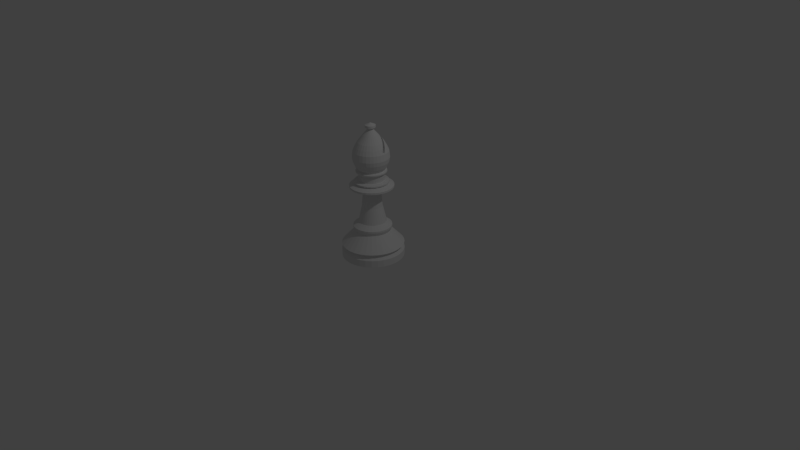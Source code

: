 # Source: Bishop.blend  (saved by Blender 2.69.0; exported with 4.5.12 LTS)
import bpy
from mathutils import Matrix  # noqa: F401  (used for matrix-valued properties, if any)

bpy.ops.wm.read_factory_settings(use_empty=True)
scene = bpy.context.scene
scene.name = 'Scene'

# ---- collections
col_collection_1 = bpy.data.collections.new('Collection 1'); scene.collection.children.link(col_collection_1)

# ---- materials (node trees are filled in below, after node groups)
mat_material = bpy.data.materials.new('Material')
mat_material.alpha_threshold = 0.0
mat_material.diffuse_color = (0.9, 0.9, 0.9, 1.0)
mat_material.roughness = 0.5
mat_material.line_color = (0.0, 0.0, 0.0, 1.0)

# ---- material node trees
mat_material.use_nodes = True; mat_material.node_tree.nodes.clear()
_N = mat_material.node_tree.nodes; _L = mat_material.node_tree.links
n0 = _N.new('ShaderNodeOutputMaterial'); n0.name = 'Material Output'; n0.location = (300, 300)
n1 = _N.new('ShaderNodeBsdfDiffuse'); n1.name = 'Diffuse BSDF'; n1.location = (10, 300)
_L.new(n1.outputs[0], n0.inputs[0])
n0.is_active_output = True

# ---- world
world_world = bpy.data.worlds.new('World'); scene.world = world_world
world_world.color = (0.05088, 0.05088, 0.05088)
world_world.use_sun_shadow = False
world_world.sun_shadow_jitter_overblur = 0.0
world_world.cycles.sampling_method = 'MANUAL'
world_world.cycles.sample_map_resolution = 256

# ---- cameras
cam_camera = bpy.data.cameras.new('Camera')
cam_camera.clip_end = 100.0
cam_camera.lens = 35.0
cam_camera.sensor_width = 32.0
cam_camera.sensor_height = 18.0
cam_camera.ortho_scale = 7.314
cam_camera.dof.focus_distance = 0.0

# ---- lights
light_lamp = bpy.data.lights.new('Lamp', 'POINT')
light_lamp.transmission_factor = 0.0
light_lamp.cutoff_distance = 30.0
light_lamp.energy = 100.0
light_lamp.shadow_buffer_clip_start = 1.001
light_lamp.shadow_soft_size = 0.1
light_lamp.shadow_maximum_resolution = 0.006
light_lamp.use_absolute_resolution = True
light_lamp.cycles.use_multiple_importance_sampling = False

# ---- meshes
me_cylinder = bpy.data.meshes.new('Cylinder')
me_cylinder.from_pydata([(0.1951, 0.9808, -0.7728), (1.421e-14, 1.0, -0.7728), (1.421e-14, 1.0, -0.5493), (0.1951, 0.9808, -0.5493), (-0.1951, 0.9808, -0.7728), (-0.1951, 0.9808, -0.5493), (0.1781, 0.8952, -0.4371), (1.354e-08, 0.9128, -0.4371), (0.3827, 0.9239, -0.7728), (0.3827, 0.9239, -0.5493), (-0.3827, 0.9239, -0.7728), (-0.1781, 0.8952, -0.4371), (-0.3827, 0.9239, -0.5493), (0.3493, 0.8433, -0.4371), (3.203e-09, 0.997, -0.3504), (0.1945, 0.9778, -0.3504), (0.5556, 0.8315, -0.7728), (0.5556, 0.8315, -0.5493), (-0.3493, 0.8433, -0.4371), (-0.1945, 0.9778, -0.3504), (-0.5556, 0.8315, -0.7728), (-0.5556, 0.8315, -0.5493), (0.5071, 0.7589, -0.4371), (0.3815, 0.9211, -0.3504), (0.1124, 0.5651, 0.1036), (2.877e-08, 0.5761, 0.1036), (0.7071, 0.7071, -0.7728), (0.7071, 0.7071, -0.5493), (-0.5071, 0.7589, -0.4371), (-0.3815, 0.9211, -0.3504), (-0.1124, 0.5651, 0.1036), (-0.7071, 0.7071, -0.7728), (-0.7071, 0.7071, -0.5493), (0.6454, 0.6454, -0.4371), (0.5539, 0.829, -0.3504), (0.2205, 0.5323, 0.1036), (2.39e-08, 0.6173, 0.2107), (0.1204, 0.6054, 0.2107), (0.8315, 0.5556, -0.7728), (0.8315, 0.5556, -0.5493), (-0.6454, 0.6454, -0.4371), (-0.5539, 0.829, -0.3504), (-0.2205, 0.5323, 0.1036), (-0.1204, 0.6054, 0.2107), (-0.8315, 0.5556, -0.7728), (-0.8315, 0.5556, -0.5493), (0.7589, 0.5071, -0.4371), (0.705, 0.705, -0.3504), (0.3201, 0.479, 0.1036), (0.2362, 0.5703, 0.2107), (2.407e-08, 0.6173, 0.2668), (0.1204, 0.6054, 0.2668), (0.9239, 0.3827, -0.7728), (0.9239, 0.3827, -0.5493), (-0.7589, 0.5071, -0.4371), (-0.705, 0.705, -0.3504), (-0.3201, 0.479, 0.1036), (-0.2362, 0.5703, 0.2107), (-0.1204, 0.6054, 0.2668), (-0.9239, 0.3827, -0.7728), (-0.9239, 0.3827, -0.5493), (0.8433, 0.3493, -0.4371), (0.829, 0.5539, -0.3504), (0.4074, 0.4074, 0.1036), (0.343, 0.5133, 0.2107), (0.2362, 0.5703, 0.2668), (3.693e-08, 0.4439, 0.3985), (0.08659, 0.4353, 0.3985), (0.9808, 0.1951, -0.7728), (0.9808, 0.1951, -0.5493), (-0.8433, 0.3493, -0.4371), (-0.829, 0.5539, -0.3504), (-0.4074, 0.4074, 0.1036), (-0.343, 0.5133, 0.2107), (-0.2362, 0.5703, 0.2668), (-0.08659, 0.4353, 0.3985), (-0.9808, 0.1951, -0.7728), (-0.9808, 0.1951, -0.5493), (0.8952, 0.1781, -0.4371), (0.9211, 0.3815, -0.3504), (0.479, 0.3201, 0.1036), (0.4365, 0.4365, 0.2107), (0.343, 0.5133, 0.2668), (0.1699, 0.4101, 0.3985), (0.06366, 0.3201, 0.9128), (6.723e-08, 0.3263, 0.9128), (1.0, 7.55e-08, -0.7728), (1.0, 7.55e-08, -0.5493), (-0.8952, 0.1781, -0.4371), (-0.9211, 0.3815, -0.3504), (-0.479, 0.3201, 0.1036), (-0.4365, 0.4365, 0.2107), (-0.343, 0.5133, 0.2668), (-0.1699, 0.4101, 0.3985), (-0.06366, 0.3201, 0.9128), (-1.0, 9.656e-07, -0.7728), (-1.0, 9.656e-07, -0.5493), (0.9128, 9.572e-08, -0.4371), (0.9778, 0.1945, -0.3504), (0.5323, 0.2205, 0.1036), (0.5133, 0.343, 0.2107), (0.4365, 0.4365, 0.2668), (0.2466, 0.3691, 0.3985), (0.1249, 0.3015, 0.9128), (0.05497, 0.2763, 1.44), (1.497e-07, 0.2817, 1.44), (0.9808, -0.1951, -0.7728), (0.9808, -0.1951, -0.5493), (-0.9128, 9.082e-07, -0.4371), (-0.9778, 0.1945, -0.3504), (-0.5323, 0.2205, 0.1036), (-0.5133, 0.343, 0.2107), (-0.4365, 0.4365, 0.2668), (-0.2466, 0.3691, 0.3985), (-0.1249, 0.3015, 0.9128), (-0.05497, 0.2763, 1.44), (-0.9808, -0.1951, -0.7728), (-0.9808, -0.1951, -0.5493), (0.8952, -0.1781, -0.4371), (0.997, 7.585e-08, -0.3504), (0.5651, 0.1124, 0.1036), (0.5703, 0.2362, 0.2107), (0.5133, 0.343, 0.2668), (0.3139, 0.3139, 0.3985), (0.1813, 0.2713, 0.9128), (0.1078, 0.2603, 1.44), (1.413e-07, 0.607, 1.529), (0.1184, 0.5953, 1.529), (0.9239, -0.3827, -0.7728), (0.9239, -0.3827, -0.5493), (-0.8952, -0.1781, -0.4371), (-0.997, 9.633e-07, -0.3504), (-0.5651, 0.1124, 0.1036), (-0.5703, 0.2362, 0.2107), (-0.5133, 0.343, 0.2668), (-0.3139, 0.3139, 0.3985), (-0.1813, 0.2713, 0.9128), (-0.1078, 0.2603, 1.44), (-0.1184, 0.5953, 1.529), (-0.9239, -0.3827, -0.7728), (-0.9239, -0.3827, -0.5493), (0.8433, -0.3493, -0.4371), (0.9778, -0.1945, -0.3504), (0.5761, 1.799e-07, 0.1036), (0.6054, 0.1204, 0.2107), (0.5703, 0.2362, 0.2668), (0.3691, 0.2466, 0.3985), (0.2308, 0.2308, 0.9128), (0.1565, 0.2343, 1.44), (0.2323, 0.5608, 1.529), (1.3e-07, 0.7019, 1.563), (0.1369, 0.6885, 1.563), (0.8315, -0.5556, -0.7728), (0.8315, -0.5556, -0.5493), (-0.8433, -0.3493, -0.4371), (-0.9778, -0.1945, -0.3504), (-0.5761, 6.927e-07, 0.1036), (-0.6054, 0.1204, 0.2107), (-0.5703, 0.2362, 0.2668), (-0.3691, 0.2466, 0.3985), (-0.2307, 0.2308, 0.9128), (-0.1565, 0.2343, 1.44), (-0.2323, 0.5608, 1.529), (-0.1369, 0.6885, 1.563), (-0.8315, -0.5556, -0.7728), (-0.8315, -0.5556, -0.5493), (0.7589, -0.5071, -0.4371), (0.9211, -0.3815, -0.3504), (0.5651, -0.1124, 0.1036), (0.6173, 1.69e-07, 0.2107), (0.6054, 0.1204, 0.2668), (0.4101, 0.1699, 0.3985), (0.2713, 0.1813, 0.9128), (0.1992, 0.1992, 1.44), (0.3372, 0.5047, 1.529), (0.2686, 0.6485, 1.563), (1.392e-07, 0.7019, 1.623), (0.1369, 0.6885, 1.623), (0.7071, -0.7071, -0.7728), (0.7071, -0.7071, -0.5493), (-0.7589, -0.5071, -0.4371), (-0.9211, -0.3815, -0.3504), (-0.5651, -0.1124, 0.1036), (-0.6173, 7.185e-07, 0.2107), (-0.6054, 0.1204, 0.2668), (-0.4101, 0.1699, 0.3985), (-0.2713, 0.1813, 0.9128), (-0.1992, 0.1992, 1.44), (-0.3372, 0.5047, 1.529), (-0.2686, 0.6485, 1.563), (-0.1369, 0.6885, 1.623), (-0.7071, -0.7071, -0.7728), (-0.7071, -0.7071, -0.5493), (0.6454, -0.6454, -0.4371), (0.829, -0.5539, -0.3504), (0.5323, -0.2205, 0.1036), (0.6054, -0.1204, 0.2107), (0.6173, 1.69e-07, 0.2668), (0.4353, 0.08659, 0.3985), (0.3015, 0.1249, 0.9128), (0.2343, 0.1565, 1.44), (0.4292, 0.4292, 1.529), (0.39, 0.5836, 1.563), (0.2686, 0.6485, 1.623), (1.673e-07, 0.5161, 1.703), (0.1007, 0.5062, 1.703), (0.5556, -0.8315, -0.7728), (0.5556, -0.8315, -0.5493), (-0.6454, -0.6454, -0.4371), (-0.829, -0.5539, -0.3504), (-0.5323, -0.2205, 0.1036), (-0.6054, -0.1204, 0.2107), (-0.6173, 7.185e-07, 0.2668), (-0.4353, 0.08659, 0.3985), (-0.3015, 0.1249, 0.9128), (-0.2343, 0.1565, 1.44), (-0.4292, 0.4292, 1.529), (-0.39, 0.5836, 1.563), (-0.2686, 0.6485, 1.623), (-0.1007, 0.5062, 1.703), (-0.5556, -0.8315, -0.7728), (-0.5556, -0.8315, -0.5493), (0.5071, -0.7589, -0.4371), (0.705, -0.705, -0.3504), (0.479, -0.3201, 0.1036), (0.5703, -0.2362, 0.2107), (0.6054, -0.1204, 0.2668), (0.4439, 2.126e-07, 0.3985), (0.3201, 0.06366, 0.9128), (0.2603, 0.1078, 1.44), (0.5047, 0.3372, 1.529), (0.4963, 0.4963, 1.563), (0.39, 0.5836, 1.623), (0.1975, 0.4769, 1.703), (1.589e-07, 0.5518, 1.729), (0.1076, 0.5412, 1.729), (0.3827, -0.9239, -0.7728), (0.3827, -0.9239, -0.5493), (-0.5071, -0.7589, -0.4371), (-0.705, -0.705, -0.3504), (-0.479, -0.3201, 0.1036), (-0.5703, -0.2362, 0.2107), (-0.6054, -0.1204, 0.2668), (-0.4439, 6.077e-07, 0.3985), (-0.3201, 0.06366, 0.9128), (-0.2603, 0.1078, 1.44), (-0.5047, 0.3372, 1.529), (-0.4963, 0.4963, 1.563), (-0.39, 0.5836, 1.623), (-0.1975, 0.4769, 1.703), (-0.1076, 0.5412, 1.729), (-0.3827, -0.9239, -0.7728), (-0.3827, -0.9239, -0.5493), (0.3493, -0.8433, -0.4371), (0.5539, -0.829, -0.3504), (0.4074, -0.4074, 0.1036), (0.5133, -0.343, 0.2107), (0.5703, -0.2362, 0.2668), (0.4353, -0.08659, 0.3985), (0.3263, 2.416e-07, 0.9128), (0.2763, 0.05497, 1.44), (0.5608, 0.2323, 1.529), (0.5836, 0.39, 1.563), (0.4963, 0.4963, 1.623), (0.2868, 0.4292, 1.703), (0.2112, 0.5098, 1.729), (1.565e-07, 0.5518, 1.767), (0.1076, 0.5412, 1.767), (0.1951, -0.9808, -0.7728), (0.1951, -0.9808, -0.5493), (-0.3493, -0.8433, -0.4371), (-0.5539, -0.829, -0.3504), (-0.4074, -0.4074, 0.1036), (-0.5133, -0.343, 0.2107), (-0.5703, -0.2362, 0.2668), (-0.4353, -0.08659, 0.3985), (-0.3263, 5.321e-07, 0.9128), (-0.2763, 0.05497, 1.44), (-0.5608, 0.2323, 1.529), (-0.5836, 0.39, 1.563), (-0.4963, 0.4963, 1.623), (-0.2868, 0.4292, 1.703), (-0.2112, 0.5098, 1.729), (-0.1076, 0.5412, 1.767), (-0.1951, -0.9808, -0.7728), (-0.1951, -0.9808, -0.5493), (0.1781, -0.8952, -0.4371), (0.3815, -0.9211, -0.3504), (0.3201, -0.479, 0.1036), (0.4365, -0.4365, 0.2107), (0.5133, -0.343, 0.2668), (0.4101, -0.1699, 0.3985), (0.3201, -0.06366, 0.9128), (0.2817, 2.535e-07, 1.44), (0.5953, 0.1184, 1.529), (0.6485, 0.2686, 1.563), (0.5836, 0.39, 1.623), (0.365, 0.365, 1.703), (0.3065, 0.4588, 1.729), (0.2112, 0.5098, 1.767), (1.724e-07, 0.4071, 1.805), (0.07942, 0.3993, 1.805), (-3.258e-07, -1.0, -0.7728), (-3.258e-07, -1.0, -0.5493), (-0.1781, -0.8952, -0.4371), (-0.3815, -0.9211, -0.3504), (-0.3201, -0.479, 0.1036), (-0.4365, -0.4365, 0.2107), (-0.5133, -0.343, 0.2668), (-0.4101, -0.1699, 0.3985), (-0.3201, -0.06366, 0.9128), (-0.2817, 5.043e-07, 1.44), (-0.5953, 0.1184, 1.529), (-0.6485, 0.2686, 1.563), (-0.5836, 0.39, 1.623), (-0.365, 0.365, 1.703), (-0.3065, 0.4588, 1.729), (-0.2112, 0.5098, 1.767), (-0.07942, 0.3993, 1.805), (-2.839e-07, -0.9128, -0.4371), (0.1945, -0.9778, -0.3504), (0.2205, -0.5323, 0.1036), (0.343, -0.5133, 0.2107), (0.4365, -0.4365, 0.2668), (0.3691, -0.2466, 0.3985), (0.3015, -0.1249, 0.9128), (0.2763, -0.05497, 1.44), (0.607, 1.678e-07, 1.529), (0.6885, 0.1369, 1.563), (0.6485, 0.2686, 1.623), (0.4292, 0.2868, 1.703), (0.3902, 0.3902, 1.729), (0.3065, 0.4588, 1.767), (0.1558, 0.3761, 1.805), (1.051e-07, 0.4071, 2.039), (0.07942, 0.3993, 2.039), (-0.1945, -0.9778, -0.3504), (-0.2205, -0.5323, 0.1036), (-0.343, -0.5133, 0.2107), (-0.4365, -0.4365, 0.2668), (-0.3691, -0.2466, 0.3985), (-0.3015, -0.1249, 0.9128), (-0.2763, -0.05497, 1.44), (-0.607, 7.08e-07, 1.529), (-0.6885, 0.1369, 1.563), (-0.6485, 0.2686, 1.623), (-0.4292, 0.2868, 1.703), (-0.3902, 0.3902, 1.729), (-0.3065, 0.4588, 1.767), (-0.1558, 0.3761, 1.805), (-0.07942, 0.3993, 2.039), (-3.217e-07, -0.997, -0.3504), (0.1124, -0.5651, 0.1036), (0.2362, -0.5703, 0.2107), (0.343, -0.5133, 0.2668), (0.3139, -0.3139, 0.3985), (0.2713, -0.1813, 0.9128), (0.2603, -0.1078, 1.44), (0.5953, -0.1184, 1.529), (0.7019, 1.398e-07, 1.563), (0.6885, 0.1369, 1.623), (0.4769, 0.1975, 1.703), (0.4588, 0.3065, 1.729), (0.3902, 0.3902, 1.767), (0.2262, 0.3385, 1.805), (0.1558, 0.3761, 2.039), (9.997e-08, 0.4622, 2.039), (0.09016, 0.4533, 2.039), (-0.1124, -0.5651, 0.1036), (-0.2362, -0.5703, 0.2107), (-0.343, -0.5133, 0.2668), (-0.3139, -0.3139, 0.3985), (-0.2713, -0.1813, 0.9128), (-0.2603, -0.1078, 1.44), (-0.5953, -0.1184, 1.529), (-0.7019, 7.646e-07, 1.563), (-0.6885, 0.1369, 1.623), (-0.4769, 0.1975, 1.703), (-0.4588, 0.3065, 1.729), (-0.3902, 0.3902, 1.767), (-0.2262, 0.3385, 1.805), (-0.1558, 0.3761, 2.039), (-0.09016, 0.4533, 2.039), (-1.59e-07, -0.5761, 0.1036), (0.1204, -0.6054, 0.2107), (0.2362, -0.5703, 0.2668), (0.2466, -0.3691, 0.3985), (0.2308, -0.2307, 0.9128), (0.2343, -0.1565, 1.44), (0.5608, -0.2323, 1.529), (0.6885, -0.1369, 1.563), (0.7019, 1.398e-07, 1.623), (0.5062, 0.1007, 1.703), (0.5098, 0.2112, 1.729), (0.4588, 0.3065, 1.767), (0.2879, 0.2879, 1.805), (0.2262, 0.3385, 2.039), (0.1769, 0.427, 2.039), (8.468e-08, 0.4908, 2.069), (0.09575, 0.4814, 2.069), (-0.1204, -0.6054, 0.2107), (-0.2362, -0.5703, 0.2668), (-0.2466, -0.3691, 0.3985), (-0.2307, -0.2307, 0.9128), (-0.2343, -0.1565, 1.44), (-0.5608, -0.2323, 1.529), (-0.6885, -0.1369, 1.563), (-0.7019, 7.646e-07, 1.623), (-0.5062, 0.1007, 1.703), (-0.5098, 0.2112, 1.729), (-0.4588, 0.3065, 1.767), (-0.2879, 0.2879, 1.805), (-0.2262, 0.3385, 2.039), (-0.1769, 0.427, 2.039), (-0.09575, 0.4814, 2.069), (-1.772e-07, -0.6173, 0.2107), (0.1204, -0.6054, 0.2668), (0.1699, -0.4101, 0.3985), (0.1813, -0.2713, 0.9128), (0.1992, -0.1992, 1.44), (0.5047, -0.3372, 1.529), (0.6485, -0.2686, 1.563), (0.6885, -0.1369, 1.623), (0.5161, 1.876e-07, 1.703), (0.5412, 0.1076, 1.729), (0.5098, 0.2112, 1.767), (0.3385, 0.2262, 1.805), (0.2879, 0.2879, 2.039), (0.2568, 0.3843, 2.039), (0.1878, 0.4534, 2.069), (0.09575, 0.4814, 2.103), (7.423e-08, 0.4908, 2.103), (-0.1204, -0.6054, 0.2668), (-0.1699, -0.4101, 0.3985), (-0.1813, -0.2713, 0.9128), (-0.1992, -0.1992, 1.44), (-0.5047, -0.3372, 1.529), (-0.6485, -0.2686, 1.563), (-0.6885, -0.1369, 1.623), (-0.5161, 6.47e-07, 1.703), (-0.5412, 0.1076, 1.729), (-0.5098, 0.2112, 1.767), (-0.3385, 0.2262, 1.805), (-0.2879, 0.2879, 2.039), (-0.2568, 0.3843, 2.039), (-0.1878, 0.4534, 2.069), (-0.09575, 0.4814, 2.103), (-1.771e-07, -0.6173, 0.2668), (0.08659, -0.4353, 0.3985), (0.1249, -0.3015, 0.9128), (0.1565, -0.2343, 1.44), (0.4292, -0.4292, 1.529), (0.5836, -0.39, 1.563), (0.6485, -0.2686, 1.623), (0.5062, -0.1007, 1.703), (0.5518, 1.76e-07, 1.729), (0.5412, 0.1076, 1.767), (0.3761, 0.1558, 1.805), (0.3385, 0.2262, 2.039), (0.3268, 0.3268, 2.039), (0.2727, 0.4081, 2.069), (0.1878, 0.4534, 2.103), (9.23e-08, 0.4209, 2.137), (0.08212, 0.4129, 2.137), (-0.08659, -0.4353, 0.3985), (-0.1249, -0.3015, 0.9128), (-0.1565, -0.2343, 1.44), (-0.4292, -0.4292, 1.529), (-0.5836, -0.39, 1.563), (-0.6485, -0.2686, 1.623), (-0.5062, -0.1007, 1.703), (-0.5518, 6.671e-07, 1.729), (-0.5412, 0.1076, 1.767), (-0.3761, 0.1558, 1.805), (-0.3385, 0.2262, 2.039), (-0.3268, 0.3268, 2.039), (-0.2727, 0.4081, 2.069), (-0.1878, 0.4534, 2.103), (-0.08212, 0.4129, 2.137), (-1.077e-07, -0.4439, 0.3985), (0.06366, -0.3201, 0.9128), (0.1078, -0.2603, 1.44), (0.3372, -0.5047, 1.529), (0.4963, -0.4963, 1.563), (0.5836, -0.39, 1.623), (0.4769, -0.1975, 1.703), (0.5412, -0.1076, 1.729), (0.5518, 1.76e-07, 1.767), (0.3993, 0.07942, 1.805), (0.3761, 0.1558, 2.039), (0.3843, 0.2568, 2.039), (0.347, 0.347, 2.069), (0.2727, 0.4081, 2.103), (0.1611, 0.3889, 2.137), (7.591e-08, 0.4985, 2.256), (0.09725, 0.4889, 2.256), (-0.06366, -0.3201, 0.9128), (-0.1078, -0.2603, 1.44), (-0.3372, -0.5047, 1.529), (-0.4963, -0.4963, 1.563), (-0.5836, -0.39, 1.623), (-0.4769, -0.1975, 1.703), (-0.5412, -0.1076, 1.729), (-0.5518, 6.671e-07, 1.767), (-0.3993, 0.07942, 1.805), (-0.3761, 0.1558, 2.039), (-0.3843, 0.2568, 2.039), (-0.347, 0.347, 2.069), (-0.2727, 0.4081, 2.103), (-0.1611, 0.3889, 2.137), (-0.09725, 0.4889, 2.256), (-3.911e-08, -0.3263, 0.9128), (0.05497, -0.2763, 1.44), (0.2323, -0.5608, 1.529), (0.39, -0.5836, 1.563), (0.4963, -0.4963, 1.623), (0.4292, -0.2868, 1.703), (0.5098, -0.2112, 1.729), (0.5412, -0.1076, 1.767), (0.4071, 2.153e-07, 1.805), (0.3993, 0.07942, 2.039), (0.427, 0.1769, 2.039), (0.4081, 0.2727, 2.069), (0.347, 0.347, 2.103), (0.2339, 0.35, 2.137), (0.1908, 0.4606, 2.256), (1.028e-07, 0.5603, 2.405), (0.1093, 0.5496, 2.405), (-0.05497, -0.2763, 1.44), (-0.2323, -0.5608, 1.529), (-0.39, -0.5836, 1.563), (-0.4963, -0.4963, 1.623), (-0.4292, -0.2868, 1.703), (-0.5098, -0.2112, 1.729), (-0.5412, -0.1076, 1.767), (-0.4071, 5.777e-07, 1.805), (-0.3993, 0.07942, 2.039), (-0.427, 0.1769, 2.039), (-0.4081, 0.2727, 2.069), (-0.347, 0.347, 2.103), (-0.2339, 0.35, 2.137), (-0.1908, 0.4606, 2.256), (-0.1093, 0.5496, 2.405), (5.792e-08, -0.2817, 1.44), (0.1184, -0.5953, 1.529), (0.2686, -0.6485, 1.563), (0.39, -0.5836, 1.623), (0.365, -0.365, 1.703), (0.4588, -0.3065, 1.729), (0.5098, -0.2112, 1.767), (0.3993, -0.07942, 1.805), (0.4071, 2.153e-07, 2.039), (0.4533, 0.09016, 2.039), (0.4534, 0.1878, 2.069), (0.4081, 0.2727, 2.103), (0.2977, 0.2977, 2.137), (0.277, 0.4145, 2.256), (0.2144, 0.5177, 2.405), (1.91e-07, 0.5848, 2.541), (0.1141, 0.5735, 2.541), (-0.1184, -0.5953, 1.529), (-0.2686, -0.6485, 1.563), (-0.39, -0.5836, 1.623), (-0.365, -0.365, 1.703), (-0.4588, -0.3065, 1.729), (-0.5098, -0.2112, 1.767), (-0.3993, -0.07942, 1.805), (-0.4071, 5.777e-07, 2.039), (-0.4533, 0.09016, 2.039), (-0.4534, 0.1878, 2.069), (-0.4081, 0.2727, 2.103), (-0.2977, 0.2977, 2.137), (-0.277, 0.4145, 2.256), (-0.2144, 0.5177, 2.405), (-0.1141, 0.5735, 2.541), (-5.649e-08, -0.607, 1.529), (0.1369, -0.6885, 1.563), (0.2686, -0.6485, 1.623), (0.2868, -0.4292, 1.703), (0.3902, -0.3902, 1.729), (0.4588, -0.3065, 1.767), (0.3761, -0.1558, 1.805), (0.3993, -0.07942, 2.039), (0.4622, 1.992e-07, 2.039), (0.4814, 0.09575, 2.069), (0.4534, 0.1878, 2.103), (0.35, 0.2339, 2.137), (0.3525, 0.3525, 2.256), (0.3113, 0.4659, 2.405), (0.2238, 0.5403, 2.541), (0.1097, 0.5515, 2.745), (1.895e-07, 0.5624, 2.745), (-0.1369, -0.6885, 1.563), (-0.2686, -0.6485, 1.623), (-0.2868, -0.4292, 1.703), (-0.3902, -0.3902, 1.729), (-0.4588, -0.3065, 1.767), (-0.3761, -0.1558, 1.805), (-0.3993, -0.07942, 2.039), (-0.4622, 6.106e-07, 2.039), (-0.4814, 0.09575, 2.069), (-0.4534, 0.1878, 2.103), (-0.35, 0.2339, 2.137), (-0.3525, 0.3525, 2.256), (-0.3113, 0.4659, 2.405), (-0.2238, 0.5403, 2.541), (-0.1097, 0.5515, 2.745), (-9.87e-08, -0.7019, 1.563), (0.1369, -0.6885, 1.623), (0.1975, -0.4769, 1.703), (0.3065, -0.4588, 1.729), (0.3902, -0.3902, 1.767), (0.3385, -0.2262, 1.805), (0.3761, -0.1558, 2.039), (0.4533, -0.09016, 2.039), (0.4908, 1.896e-07, 2.069), (0.4814, 0.09575, 2.103), (0.3889, 0.1611, 2.137), (0.4145, 0.277, 2.256), (0.3962, 0.3962, 2.405), (0.3249, 0.4862, 2.541), (0.2152, 0.5195, 2.745), (2.497e-07, 0.4992, 2.889), (0.04604, 0.4946, 2.889), (0.001355, 0.5319, 2.814), (0.073, 0.5434, 2.772), (0.1031, 0.5184, 2.822), (-0.1369, -0.6885, 1.623), (-0.1975, -0.4769, 1.703), (-0.3065, -0.4588, 1.729), (-0.3902, -0.3902, 1.767), (-0.3385, -0.2262, 1.805), (-0.3761, -0.1558, 2.039), (-0.4533, -0.09016, 2.039), (-0.4908, 6.264e-07, 2.069), (-0.4814, 0.09575, 2.103), (-0.3889, 0.1611, 2.137), (-0.4145, 0.277, 2.256), (-0.3962, 0.3962, 2.405), (-0.3249, 0.4862, 2.541), (-0.2152, 0.5195, 2.745), (-0.09738, 0.4896, 2.889), (-8.948e-08, -0.7019, 1.623), (0.1007, -0.5062, 1.703), (0.2112, -0.5098, 1.729), (0.3065, -0.4588, 1.767), (0.2879, -0.2879, 1.805), (0.3385, -0.2262, 2.039), (0.427, -0.1769, 2.039), (0.4814, -0.09575, 2.069), (0.4908, 1.896e-07, 2.103), (0.4129, 0.08212, 2.137), (0.4606, 0.1908, 2.256), (0.4659, 0.3113, 2.405), (0.4135, 0.4135, 2.541), (0.3124, 0.4676, 2.745), (0.191, 0.4612, 2.889), (0.143, 0.4757, 2.889), (3.039e-07, 0.4189, 3.03), (0.08173, 0.4109, 3.03), (0.08927, 0.4488, 2.962), (-0.1007, -0.5062, 1.703), (-0.2112, -0.5098, 1.729), (-0.3065, -0.4588, 1.767), (-0.2879, -0.2879, 1.805), (-0.3385, -0.2262, 2.039), (-0.427, -0.1769, 2.039), (-0.4814, -0.09575, 2.069), (-0.4908, 6.264e-07, 2.103), (-0.4129, 0.08212, 2.137), (-0.4606, 0.1908, 2.256), (-0.4659, 0.3113, 2.405), (-0.4135, 0.4135, 2.541), (-0.3124, 0.4676, 2.745), (-0.191, 0.4612, 2.889), (-0.08172, 0.4109, 3.03), (-9.193e-10, -0.5161, 1.703), (0.1076, -0.5412, 1.729), (0.2112, -0.5098, 1.767), (0.2262, -0.3385, 1.805), (0.2879, -0.2879, 2.039), (0.3843, -0.2568, 2.039), (0.4534, -0.1878, 2.069), (0.4814, -0.09575, 2.103), (0.4209, 2.1e-07, 2.137), (0.4889, 0.09725, 2.256), (0.5177, 0.2144, 2.405), (0.4862, 0.3249, 2.541), (0.3976, 0.3976, 2.745), (0.2773, 0.415, 2.889), (0.1781, 0.43, 2.948), (0.04715, 0.237, 3.255), (3.56e-07, 0.2417, 3.255), (0.1295, 0.3964, 3.03), (-0.1076, -0.5412, 1.729), (-0.2112, -0.5098, 1.767), (-0.2262, -0.3385, 1.805), (-0.2879, -0.2879, 2.039), (-0.3843, -0.2568, 2.039), (-0.4534, -0.1878, 2.069), (-0.4814, -0.09575, 2.103), (-0.4209, 5.847e-07, 2.137), (-0.4889, 0.09726, 2.256), (-0.5177, 0.2144, 2.405), (-0.4862, 0.3249, 2.541), (-0.3976, 0.3976, 2.745), (-0.2773, 0.415, 2.889), (-0.1603, 0.387, 3.03), (-0.04714, 0.237, 3.255), (-2.092e-08, -0.5518, 1.729), (0.1076, -0.5412, 1.767), (0.1558, -0.3761, 1.805), (0.2262, -0.3385, 2.039), (0.3268, -0.3268, 2.039), (0.4081, -0.2727, 2.069), (0.4534, -0.1878, 2.103), (0.4129, -0.08212, 2.137), (0.4985, 1.883e-07, 2.256), (0.5496, 0.1093, 2.405), (0.5403, 0.2238, 2.541), (0.4676, 0.3124, 2.745), (0.353, 0.353, 2.889), (0.2327, 0.3483, 3.03), (0.2265, 0.3516, 3.03), (0.09248, 0.2233, 3.255), (0.15, 0.362, 3.064), (0.0258, 0.1297, 3.378), (3.008e-07, 0.1323, 3.378), (-0.1076, -0.5412, 1.767), (-0.1558, -0.3761, 1.805), (-0.2262, -0.3385, 2.039), (-0.3268, -0.3268, 2.039), (-0.4081, -0.2727, 2.069), (-0.4534, -0.1878, 2.103), (-0.4129, -0.08212, 2.137), (-0.4985, 6.321e-07, 2.256), (-0.5496, 0.1093, 2.405), (-0.5403, 0.2238, 2.541), (-0.4676, 0.3124, 2.745), (-0.353, 0.353, 2.889), (-0.2327, 0.3483, 3.03), (-0.09248, 0.2233, 3.255), (-0.0258, 0.1297, 3.378), (-2.332e-08, -0.5518, 1.767), (0.07942, -0.3993, 1.805), (0.1558, -0.3761, 2.039), (0.2568, -0.3843, 2.039), (0.347, -0.347, 2.069), (0.4081, -0.2727, 2.103), (0.3889, -0.1611, 2.137), (0.4889, -0.09725, 2.256), (0.5603, 1.709e-07, 2.405), (0.5735, 0.1141, 2.541), (0.5195, 0.2152, 2.745), (0.415, 0.2773, 2.889), (0.2962, 0.2962, 3.03), (0.2301, 0.3444, 3.036), (0.05061, 0.1222, 3.378), (0.189, 0.2829, 3.13), (0.1343, 0.2009, 3.255), (0.01948, 0.09794, 3.425), (3.575e-07, 0.09986, 3.425), (-0.07942, -0.3993, 1.805), (-0.1558, -0.3761, 2.039), (-0.2568, -0.3843, 2.039), (-0.347, -0.347, 2.069), (-0.4081, -0.2727, 2.103), (-0.3889, -0.1611, 2.137), (-0.4889, -0.09725, 2.256), (-0.5603, 6.697e-07, 2.405), (-0.5735, 0.1141, 2.541), (-0.5195, 0.2152, 2.745), (-0.415, 0.2773, 2.889), (-0.2962, 0.2962, 3.03), (-0.1343, 0.2009, 3.255), (-0.05061, 0.1222, 3.378), (-0.01948, 0.09794, 3.425), (3.974e-08, -0.4071, 1.805), (0.07942, -0.3993, 2.039), (0.1769, -0.427, 2.039), (0.2727, -0.4081, 2.069), (0.347, -0.347, 2.103), (0.35, -0.2339, 2.137), (0.4606, -0.1908, 2.256), (0.5496, -0.1093, 2.405), (0.5848, 1.626e-07, 2.541), (0.5515, 0.1097, 2.745), (0.4612, 0.191, 2.889), (0.3483, 0.2327, 3.03), (0.2625, 0.2625, 3.09), (0.07348, 0.11, 3.378), (0.03821, 0.09226, 3.425), (0.2156, 0.2156, 3.174), (0.1709, 0.1709, 3.255), (2.99e-07, 0.09986, 3.447), (0.01948, 0.09794, 3.447), (-0.07942, -0.3993, 2.039), (-0.1769, -0.427, 2.039), (-0.2727, -0.4081, 2.069), (-0.347, -0.347, 2.103), (-0.35, -0.2339, 2.137), (-0.4606, -0.1908, 2.256), (-0.5496, -0.1093, 2.405), (-0.5848, 6.831e-07, 2.541), (-0.5515, 0.1097, 2.745), (-0.4612, 0.191, 2.889), (-0.3483, 0.2327, 3.03), (-0.1709, 0.1709, 3.255), (-0.07347, 0.11, 3.378), (-0.03821, 0.09226, 3.425), (-0.01948, 0.09794, 3.447), (-2.759e-08, -0.4071, 2.039), (0.09016, -0.4533, 2.039), (0.1878, -0.4534, 2.069), (0.2727, -0.4081, 2.103), (0.2977, -0.2977, 2.137), (0.4145, -0.277, 2.256), (0.5177, -0.2144, 2.405), (0.5735, -0.1141, 2.541), (0.5624, 1.702e-07, 2.745), (0.4896, 0.09738, 2.889), (0.387, 0.1603, 3.03), (0.2845, 0.1901, 3.127), (0.09352, 0.09352, 3.378), (0.05548, 0.08303, 3.425), (0.03821, 0.09226, 3.447), (0.2337, 0.1562, 3.205), (0.2009, 0.1343, 3.255), (3.345e-07, 0.1669, 3.491), (0.03256, 0.1637, 3.491), (-0.09016, -0.4533, 2.039), (-0.1878, -0.4534, 2.069), (-0.2727, -0.4081, 2.103), (-0.2977, -0.2977, 2.137), (-0.4145, -0.277, 2.256), (-0.5177, -0.2144, 2.405), (-0.5735, -0.1141, 2.541), (-0.5624, 6.708e-07, 2.745), (-0.4896, 0.09738, 2.889), (-0.387, 0.1603, 3.03), (-0.2009, 0.1343, 3.255), (-0.09352, 0.09352, 3.378), (-0.05548, 0.08303, 3.425), (-0.03821, 0.09226, 3.447), (-0.03255, 0.1637, 3.491), (-5.062e-08, -0.4622, 2.039), (0.09575, -0.4814, 2.069), (0.1878, -0.4534, 2.103), (0.2339, -0.35, 2.137), (0.3525, -0.3525, 2.256), (0.4659, -0.3113, 2.405), (0.5403, -0.2238, 2.541), (0.5515, -0.1097, 2.745), (0.4992, 1.917e-07, 2.889), (0.4109, 0.08172, 3.03), (0.2987, 0.1237, 3.151), (0.11, 0.07348, 3.378), (0.07061, 0.07061, 3.425), (0.05548, 0.08303, 3.447), (0.06386, 0.1542, 3.491), (0.2454, 0.1016, 3.224), (0.2233, 0.09248, 3.255), (4.399e-07, 0.1669, 3.56), (0.03256, 0.1637, 3.56), (-0.09575, -0.4814, 2.069), (-0.1878, -0.4534, 2.103), (-0.2339, -0.35, 2.137), (-0.3525, -0.3525, 2.256), (-0.4659, -0.3113, 2.405), (-0.5403, -0.2238, 2.541), (-0.5515, -0.1097, 2.745), (-0.4992, 6.36e-07, 2.889), (-0.4109, 0.08173, 3.03), (-0.2233, 0.09248, 3.255), (-0.11, 0.07348, 3.378), (-0.07061, 0.07061, 3.425), (-0.05548, 0.08303, 3.447), (-0.06386, 0.1542, 3.491), (-0.03255, 0.1637, 3.56), (-7.524e-08, -0.4908, 2.069), (0.09575, -0.4814, 2.103), (0.1611, -0.3889, 2.137), (0.277, -0.4145, 2.256), (0.3962, -0.3962, 2.405), (0.4862, -0.3249, 2.541), (0.5195, -0.2152, 2.745), (0.4896, -0.09738, 2.889), (0.4189, 2.197e-07, 3.03), (0.3068, 0.06102, 3.164), (0.1222, 0.05061, 3.378), (0.08303, 0.05548, 3.425), (0.07061, 0.07061, 3.447), (0.09271, 0.1388, 3.491), (0.06386, 0.1542, 3.56), (0.252, 0.05012, 3.235), (0.237, 0.04715, 3.255), (4.853e-07, 0.003965, 3.635), (0.0007739, 0.003889, 3.635), (-0.09575, -0.4814, 2.103), (-0.1611, -0.3889, 2.137), (-0.277, -0.4145, 2.256), (-0.3962, -0.3962, 2.405), (-0.4862, -0.3249, 2.541), (-0.5195, -0.2152, 2.745), (-0.4896, -0.09738, 2.889), (-0.4189, 5.926e-07, 3.03), (-0.237, 0.04715, 3.255), (-0.1222, 0.05061, 3.378), (-0.08303, 0.05548, 3.425), (-0.07061, 0.07061, 3.447), (-0.09271, 0.1388, 3.491), (-0.06386, 0.1542, 3.56), (-0.0007729, 0.003889, 3.635), (-8.568e-08, -0.4908, 2.103), (0.08212, -0.4129, 2.137), (0.1908, -0.4606, 2.256), (0.3113, -0.4659, 2.405), (0.4135, -0.4135, 2.541), (0.4676, -0.3124, 2.745), (0.4612, -0.191, 2.889), (0.4109, -0.08172, 3.03), (0.3093, 2.558e-07, 3.169), (0.1297, 0.0258, 3.378), (0.09226, 0.03821, 3.425), (0.08303, 0.05548, 3.447), (0.118, 0.118, 3.491), (0.09271, 0.1388, 3.56), (0.001518, 0.003663, 3.635), (0.2541, 2.74e-07, 3.239), (0.2417, 2.781e-07, 3.255), (-0.08212, -0.4129, 2.137), (-0.1908, -0.4606, 2.256), (-0.3113, -0.4659, 2.405), (-0.4135, -0.4135, 2.541), (-0.4676, -0.3124, 2.745), (-0.4612, -0.191, 2.889), (-0.4109, -0.08172, 3.03), (-0.2417, 4.932e-07, 3.255), (-0.1297, 0.0258, 3.378), (-0.09226, 0.03821, 3.425), (-0.08303, 0.05548, 3.447), (-0.118, 0.118, 3.491), (-0.09271, 0.1388, 3.56), (-0.001517, 0.003663, 3.635), (-4.486e-08, -0.4209, 2.137), (0.09725, -0.4889, 2.256), (0.2144, -0.5177, 2.405), (0.3249, -0.4862, 2.541), (0.3976, -0.3976, 2.745), (0.415, -0.2773, 2.889), (0.387, -0.1603, 3.03), (0.3068, -0.06102, 3.164), (0.1323, 3.145e-07, 3.378), (0.09794, 0.01948, 3.425), (0.09226, 0.03821, 3.447), (0.1388, 0.09271, 3.491), (0.118, 0.118, 3.56), (0.002203, 0.003297, 3.635), (0.237, -0.04715, 3.255), (0.252, -0.05012, 3.235), (-0.09725, -0.4889, 2.256), (-0.2144, -0.5177, 2.405), (-0.3249, -0.4862, 2.541), (-0.3976, -0.3976, 2.745), (-0.415, -0.2773, 2.889), (-0.387, -0.1603, 3.03), (-0.237, -0.04714, 3.255), (-0.1323, 4.322e-07, 3.378), (-0.09794, 0.01948, 3.425), (-0.09226, 0.03821, 3.447), (-0.1387, 0.09271, 3.491), (-0.118, 0.118, 3.56), (-0.002202, 0.003297, 3.635), (-8.653e-08, -0.4985, 2.256), (0.1093, -0.5496, 2.405), (0.2238, -0.5403, 2.541), (0.3124, -0.4676, 2.745), (0.353, -0.353, 2.889), (0.3483, -0.2327, 3.03), (0.2987, -0.1237, 3.151), (0.1297, -0.0258, 3.378), (0.09986, 3.245e-07, 3.425), (0.09794, 0.01948, 3.447), (0.1542, 0.06386, 3.491), (0.1388, 0.09271, 3.56), (0.002804, 0.002804, 3.635), (0.2233, -0.09248, 3.255), (0.2454, -0.1016, 3.224), (-0.1093, -0.5496, 2.405), (-0.2238, -0.5403, 2.541), (-0.3124, -0.4676, 2.745), (-0.353, -0.353, 2.889), (-0.3483, -0.2327, 3.03), (-0.2233, -0.09248, 3.255), (-0.1297, -0.0258, 3.378), (-0.09986, 4.134e-07, 3.425), (-0.09794, 0.01948, 3.447), (-0.1542, 0.06386, 3.491), (-0.1387, 0.09271, 3.56), (-0.002803, 0.002804, 3.635), (-7.975e-08, -0.5603, 2.405), (0.1141, -0.5735, 2.541), (0.2152, -0.5195, 2.745), (0.2773, -0.415, 2.889), (0.2962, -0.2962, 3.03), (0.2845, -0.1901, 3.127), (0.1222, -0.05061, 3.378), (0.09794, -0.01948, 3.425), (0.09986, 3.245e-07, 3.447), (0.1637, 0.03256, 3.491), (0.1542, 0.06386, 3.56), (0.003297, 0.002203, 3.635), (0.2009, -0.1343, 3.255), (0.2337, -0.1562, 3.205), (-0.1141, -0.5735, 2.541), (-0.2152, -0.5195, 2.745), (-0.2773, -0.415, 2.889), (-0.2962, -0.2962, 3.03), (-0.2009, -0.1343, 3.255), (-0.1222, -0.05061, 3.378), (-0.09794, -0.01948, 3.425), (-0.09986, 4.134e-07, 3.447), (-0.1637, 0.03256, 3.491), (-0.1542, 0.06386, 3.56), (-0.003296, 0.002203, 3.635), (4.276e-10, -0.5848, 2.541), (0.1097, -0.5515, 2.745), (0.191, -0.4612, 2.889), (0.2327, -0.3483, 3.03), (0.2625, -0.2625, 3.09), (0.11, -0.07348, 3.378), (0.09226, -0.03821, 3.425), (0.09794, -0.01948, 3.447), (0.1669, 3.029e-07, 3.491), (0.1637, 0.03256, 3.56), (0.003663, 0.001518, 3.635), (0.1709, -0.1709, 3.255), (0.2156, -0.2156, 3.174), (-0.1097, -0.5515, 2.745), (-0.191, -0.4612, 2.889), (-0.2327, -0.3483, 3.03), (-0.1709, -0.1709, 3.255), (-0.11, -0.07348, 3.378), (-0.09226, -0.03821, 3.425), (-0.09794, -0.01948, 3.447), (-0.1669, 4.514e-07, 3.491), (-0.1637, 0.03256, 3.56), (-0.003662, 0.001518, 3.635), (6.276e-09, -0.5624, 2.745), (0.1031, -0.5184, 2.822), (0.143, -0.4757, 2.889), (0.1781, -0.43, 2.948), (0.2265, -0.3516, 3.03), (0.2301, -0.3444, 3.036), (0.09352, -0.09352, 3.378), (0.08303, -0.05548, 3.425), (0.09226, -0.03821, 3.447), (0.1637, -0.03255, 3.491), (0.1669, 3.029e-07, 3.56), (0.003889, 0.0007738, 3.635), (0.1343, -0.2009, 3.255), (0.189, -0.2829, 3.13), (-0.09738, -0.4896, 2.889), (-0.1603, -0.387, 3.03), (-0.1343, -0.2009, 3.255), (-0.09352, -0.09352, 3.378), (-0.08303, -0.05548, 3.425), (-0.09226, -0.03821, 3.447), (-0.1637, -0.03255, 3.491), (-0.1669, 4.514e-07, 3.56), (-0.003888, 0.0007738, 3.635), (0.001355, -0.5319, 2.814), (0.04604, -0.4946, 2.889), (8.702e-08, -0.4992, 2.889), (0.073, -0.5434, 2.772), (0.07348, -0.11, 3.378), (0.07061, -0.07061, 3.425), (0.08303, -0.05548, 3.447), (0.1542, -0.06386, 3.491), (0.1637, -0.03255, 3.56), (0.003965, 3.542e-07, 3.635), (0.09248, -0.2233, 3.255), (0.15, -0.362, 3.064), (-0.08172, -0.4109, 3.03), (-0.09248, -0.2233, 3.255), (-0.07348, -0.11, 3.378), (-0.07061, -0.07061, 3.425), (-0.08303, -0.05548, 3.447), (-0.1542, -0.06386, 3.491), (-0.1637, -0.03255, 3.56), (-0.003964, 3.577e-07, 3.635), (0.08927, -0.4488, 2.962), (0.08172, -0.4109, 3.03), (1.674e-07, -0.4189, 3.03), (0.05061, -0.1222, 3.378), (0.05548, -0.08303, 3.425), (0.07061, -0.07061, 3.447), (0.1388, -0.09271, 3.491), (0.1542, -0.06386, 3.56), (0.003889, -0.0007731, 3.635), (0.04715, -0.237, 3.255), (0.1295, -0.3964, 3.03), (-0.04715, -0.237, 3.255), (-0.05061, -0.1222, 3.378), (-0.05548, -0.08303, 3.425), (-0.07061, -0.07061, 3.447), (-0.1387, -0.09271, 3.491), (-0.1542, -0.06386, 3.56), (-0.003888, -0.0007731, 3.635), (2.773e-07, -0.2417, 3.255), (0.0258, -0.1297, 3.378), (0.03821, -0.09226, 3.425), (0.05548, -0.08303, 3.447), (0.118, -0.118, 3.491), (0.1388, -0.09271, 3.56), (0.003663, -0.001517, 3.635), (-0.0258, -0.1297, 3.378), (-0.03821, -0.09226, 3.425), (-0.05548, -0.08303, 3.447), (-0.118, -0.118, 3.491), (-0.1387, -0.09271, 3.56), (-0.003662, -0.001517, 3.635), (2.577e-07, -0.1323, 3.378), (0.01948, -0.09794, 3.425), (0.03821, -0.09226, 3.447), (0.09271, -0.1387, 3.491), (0.118, -0.118, 3.56), (0.003297, -0.002202, 3.635), (-0.01948, -0.09794, 3.425), (-0.03821, -0.09226, 3.447), (-0.09271, -0.1387, 3.491), (-0.118, -0.118, 3.56), (-0.003296, -0.002202, 3.635), (3.25e-07, -0.09986, 3.425), (0.01948, -0.09794, 3.447), (0.06386, -0.1542, 3.491), (0.09271, -0.1387, 3.56), (0.002804, -0.002803, 3.635), (-0.01948, -0.09794, 3.447), (-0.06386, -0.1542, 3.491), (-0.09271, -0.1387, 3.56), (-0.002803, -0.002803, 3.635), (2.665e-07, -0.09986, 3.447), (0.03256, -0.1637, 3.491), (0.06386, -0.1542, 3.56), (0.002203, -0.003296, 3.635), (-0.03256, -0.1637, 3.491), (-0.06386, -0.1542, 3.56), (-0.002202, -0.003296, 3.635), (2.801e-07, -0.1669, 3.491), (0.03256, -0.1637, 3.56), (0.001518, -0.003662, 3.635), (-0.03255, -0.1637, 3.56), (-0.001517, -0.003662, 3.635), (3.855e-07, -0.1669, 3.56), (0.0007739, -0.003888, 3.635), (-0.000773, -0.003888, 3.635), (4.84e-07, -0.003964, 3.635)], [], [(0, 1, 2, 3), (8, 0, 3, 9), (9, 17, 16, 8), (17, 27, 26, 16), (27, 39, 38, 26), (39, 53, 52, 38), (53, 69, 68, 52), (69, 87, 86, 68), (87, 107, 106, 86), (107, 129, 128, 106), (129, 153, 152, 128), (153, 179, 178, 152), (179, 207, 206, 178), (207, 237, 236, 206), (237, 269, 268, 236), (269, 303, 302, 268), (303, 285, 284, 302), (285, 252, 251, 284), (252, 221, 220, 251), (221, 192, 191, 220), (192, 165, 164, 191), (165, 140, 139, 164), (140, 117, 116, 139), (117, 96, 95, 116), (96, 77, 76, 95), (77, 60, 59, 76), (60, 45, 44, 59), (45, 32, 31, 44), (32, 21, 20, 31), (21, 12, 10, 20), (32, 40, 28, 21), (1, 4, 5, 2), (12, 5, 4, 10), (1, 0, 4), (0, 10, 4), (0, 8, 10), (8, 20, 10), (8, 16, 20), (16, 31, 20), (16, 26, 31), (26, 44, 31), (26, 38, 44), (38, 59, 44), (38, 52, 59), (52, 76, 59), (52, 68, 76), (68, 95, 76), (68, 86, 95), (86, 116, 95), (86, 106, 116), (106, 139, 116), (106, 128, 139), (128, 164, 139), (128, 152, 164), (152, 191, 164), (152, 178, 191), (178, 220, 191), (178, 206, 220), (206, 251, 220), (206, 236, 251), (236, 284, 251), (236, 268, 284), (268, 302, 284), (130, 155, 131, 108), (285, 304, 270, 252), (69, 53, 61, 78), (2, 5, 11, 7), (192, 208, 180, 165), (107, 118, 141, 129), (96, 117, 130, 108), (3, 6, 13, 9), (179, 193, 222, 207), (60, 70, 54, 45), (27, 33, 46, 39), (303, 269, 286, 319), (12, 21, 28, 18), (252, 270, 238, 221), (2, 7, 6, 3), (87, 69, 78, 97), (140, 165, 180, 154), (129, 141, 166, 153), (96, 108, 88, 77), (9, 13, 22, 17), (237, 207, 222, 253), (32, 45, 54, 40), (303, 319, 304, 285), (53, 39, 46, 61), (5, 12, 18, 11), (221, 238, 208, 192), (87, 97, 118, 107), (117, 140, 154, 130), (153, 166, 193, 179), (77, 88, 70, 60), (27, 17, 22, 33), (269, 237, 253, 286), (109, 132, 110, 89), (13, 6, 15, 23), (222, 193, 223, 254), (154, 180, 209, 181), (166, 141, 167, 194), (18, 29, 19, 11), (208, 238, 271, 239), (118, 97, 119, 142), (28, 40, 55, 41), (304, 336, 305, 270), (61, 79, 98, 78), (70, 89, 71, 54), (46, 33, 47, 62), (286, 320, 351, 319), (88, 108, 131, 109), (13, 23, 34, 22), (253, 222, 254, 287), (154, 181, 155, 130), (6, 7, 14, 15), (193, 166, 194, 223), (11, 19, 14, 7), (208, 239, 209, 180), (141, 118, 142, 167), (18, 28, 41, 29), (270, 305, 271, 238), (78, 98, 119, 97), (54, 71, 55, 40), (304, 319, 351, 336), (61, 46, 62, 79), (88, 109, 89, 70), (22, 34, 47, 33), (286, 253, 287, 320), (72, 90, 111, 91), (34, 48, 63, 47), (320, 287, 321, 352), (131, 155, 182, 156), (15, 24, 35, 23), (223, 255, 288, 254), (181, 209, 240, 210), (167, 195, 224, 194), (19, 29, 42, 30), (271, 306, 272, 239), (119, 143, 168, 142), (55, 72, 56, 41), (336, 368, 337, 305), (98, 79, 99, 120), (71, 89, 110, 90), (47, 63, 80, 62), (351, 320, 352, 383), (131, 156, 132, 109), (34, 23, 35, 48), (254, 288, 321, 287), (155, 181, 210, 182), (14, 25, 24, 15), (194, 224, 255, 223), (14, 19, 30, 25), (209, 239, 272, 240), (142, 168, 195, 167), (41, 56, 42, 29), (271, 305, 337, 306), (119, 98, 120, 143), (55, 71, 90, 72), (351, 383, 368, 336), (62, 80, 99, 79), (73, 92, 74, 57), (368, 383, 415, 400), (80, 100, 121, 99), (110, 132, 157, 133), (63, 48, 64, 81), (321, 353, 384, 352), (182, 211, 183, 156), (35, 24, 37, 49), (255, 289, 322, 288), (240, 273, 241, 210), (224, 195, 225, 256), (42, 57, 43, 30), (272, 306, 338, 307), (168, 143, 169, 196), (72, 91, 73, 56), (337, 368, 400, 369), (99, 121, 144, 120), (90, 110, 133, 111), (63, 81, 100, 80), (352, 384, 415, 383), (132, 156, 183, 157), (48, 35, 49, 64), (288, 322, 353, 321), (210, 241, 211, 182), (24, 25, 36, 37), (255, 224, 256, 289), (30, 43, 36, 25), (272, 307, 273, 240), (195, 168, 196, 225), (56, 73, 57, 42), (306, 337, 369, 338), (120, 144, 169, 143), (58, 75, 66, 50), (369, 401, 370, 338), (144, 170, 197, 169), (111, 134, 112, 91), (415, 447, 432, 400), (100, 122, 145, 121), (157, 184, 158, 133), (64, 82, 101, 81), (353, 385, 416, 384), (211, 242, 212, 183), (37, 51, 65, 49), (289, 323, 354, 322), (273, 308, 274, 241), (225, 257, 290, 256), (57, 74, 58, 43), (338, 370, 339, 307), (169, 197, 226, 196), (91, 112, 92, 73), (400, 432, 401, 369), (121, 145, 170, 144), (133, 158, 134, 111), (81, 101, 122, 100), (384, 416, 447, 415), (183, 212, 184, 157), (49, 65, 82, 64), (322, 354, 385, 353), (241, 274, 242, 211), (37, 36, 50, 51), (256, 290, 323, 289), (36, 43, 58, 50), (307, 339, 308, 273), (196, 226, 257, 225), (275, 309, 341, 310), (308, 339, 371, 340), (226, 258, 291, 257), (74, 92, 113, 93), (370, 401, 433, 402), (170, 198, 227, 197), (112, 134, 159, 135), (447, 479, 464, 432), (122, 146, 171, 145), (158, 184, 213, 185), (101, 82, 102, 123), (385, 417, 448, 416), (212, 242, 275, 243), (51, 67, 83, 65), (354, 323, 355, 386), (308, 340, 309, 274), (257, 291, 324, 290), (58, 74, 93, 75), (370, 402, 371, 339), (197, 227, 258, 226), (112, 135, 113, 92), (432, 464, 433, 401), (170, 145, 171, 198), (134, 158, 185, 159), (122, 101, 123, 146), (447, 416, 448, 479), (212, 243, 213, 184), (65, 83, 102, 82), (354, 386, 417, 385), (242, 274, 309, 275), (51, 50, 66, 67), (290, 324, 355, 323), (276, 311, 277, 244), (66, 85, 84, 67), (324, 356, 387, 355), (66, 75, 94, 85), (340, 371, 403, 372), (258, 292, 325, 291), (93, 113, 136, 114), (433, 465, 434, 402), (227, 198, 228, 259), (159, 186, 160, 135), (479, 511, 496, 464), (171, 146, 172, 199), (213, 244, 214, 185), (102, 124, 147, 123), (448, 417, 449, 480), (243, 275, 310, 276), (67, 84, 103, 83), (386, 355, 387, 418), (309, 340, 372, 341), (291, 325, 356, 324), (75, 93, 114, 94), (402, 434, 403, 371), (227, 259, 292, 258), (113, 135, 160, 136), (464, 496, 465, 433), (198, 171, 199, 228), (185, 214, 186, 159), (146, 123, 147, 172), (479, 448, 480, 511), (243, 276, 244, 213), (83, 103, 124, 102), (417, 386, 418, 449), (245, 278, 246, 215), (103, 125, 148, 124), (449, 418, 450, 481), (310, 341, 373, 342), (85, 105, 104, 84), (356, 388, 419, 387), (85, 94, 115, 105), (372, 403, 435, 404), (292, 326, 357, 325), (114, 136, 161, 137), (465, 497, 466, 434), (259, 228, 260, 293), (186, 215, 187, 160), (511, 543, 528, 496), (199, 172, 200, 229), (244, 277, 245, 214), (124, 148, 173, 147), (480, 449, 481, 512), (276, 310, 342, 311), (84, 104, 125, 103), (418, 387, 419, 450), (341, 372, 404, 373), (325, 357, 388, 356), (94, 114, 137, 115), (434, 466, 435, 403), (259, 293, 326, 292), (136, 160, 187, 161), (496, 528, 497, 465), (228, 199, 229, 260), (214, 245, 215, 186), (172, 147, 173, 200), (511, 480, 512, 543), (188, 216, 247, 217), (200, 173, 201, 230), (512, 544, 575, 543), (277, 311, 343, 312), (148, 125, 149, 174), (481, 450, 482, 513), (373, 405, 374, 342), (105, 126, 127, 104), (419, 388, 420, 451), (105, 115, 138, 126), (435, 467, 436, 404), (326, 358, 389, 357), (161, 188, 162, 137), (497, 529, 498, 466), (293, 260, 294, 327), (215, 246, 216, 187), (528, 543, 575, 560), (200, 230, 261, 229), (277, 312, 278, 245), (148, 174, 201, 173), (481, 513, 544, 512), (342, 374, 343, 311), (125, 104, 127, 149), (419, 451, 482, 450), (373, 404, 436, 405), (388, 357, 389, 420), (137, 162, 138, 115), (435, 466, 498, 467), (326, 293, 327, 358), (161, 187, 216, 188), (497, 528, 560, 529), (260, 229, 261, 294), (163, 189, 218, 190), (529, 560, 592, 561), (261, 295, 328, 294), (278, 313, 279, 246), (230, 201, 231, 262), (544, 576, 607, 575), (312, 343, 375, 344), (174, 149, 175, 202), (513, 482, 514, 545), (405, 437, 406, 374), (126, 150, 151, 127), (420, 452, 483, 451), (126, 138, 163, 150), (467, 499, 468, 436), (389, 358, 390, 421), (188, 217, 189, 162), (529, 561, 530, 498), (327, 294, 328, 359), (246, 279, 247, 216), (560, 575, 607, 592), (261, 230, 262, 295), (312, 344, 313, 278), (201, 174, 202, 231), (544, 513, 545, 576), (374, 406, 375, 343), (127, 151, 175, 149), (451, 483, 514, 482), (436, 468, 437, 405), (420, 389, 421, 452), (162, 189, 163, 138), (467, 498, 530, 499), (358, 327, 359, 390), (469, 500, 532, 501), (530, 562, 531, 499), (359, 391, 422, 390), (247, 280, 248, 217), (592, 627, 593, 561), (295, 329, 360, 328), (313, 345, 314, 279), (231, 263, 296, 262), (576, 608, 642, 607), (375, 407, 376, 344), (175, 203, 232, 202), (514, 546, 577, 545), (437, 469, 438, 406), (151, 150, 176, 177), (452, 484, 515, 483), (150, 163, 190, 176), (499, 531, 500, 468), (390, 422, 453, 421), (217, 248, 218, 189), (561, 593, 562, 530), (328, 360, 391, 359), (279, 314, 280, 247), (607, 642, 627, 592), (262, 296, 329, 295), (344, 376, 345, 313), (202, 232, 263, 231), (545, 577, 608, 576), (406, 438, 407, 375), (175, 151, 177, 203), (483, 515, 546, 514), (468, 500, 469, 437), (421, 453, 484, 452), (470, 502, 471, 439), (453, 485, 516, 484), (190, 218, 249, 219), (562, 594, 563, 531), (391, 423, 454, 422), (280, 315, 281, 248), (627, 661, 628, 593), (360, 329, 361, 392), (314, 345, 377, 346), (263, 297, 330, 296), (642, 608, 643, 676), (407, 439, 408, 376), (203, 233, 264, 232), (546, 578, 609, 577), (469, 501, 470, 438), (177, 176, 204, 205), (515, 484, 516, 547), (190, 219, 204, 176), (500, 531, 563, 532), (422, 454, 485, 453), (218, 248, 281, 249), (562, 593, 628, 594), (360, 392, 423, 391), (280, 314, 346, 315), (642, 676, 661, 627), (296, 330, 361, 329), (345, 376, 408, 377), (232, 264, 297, 263), (577, 609, 643, 608), (407, 438, 470, 439), (177, 205, 233, 203), (546, 515, 547, 578), (440, 472, 441, 409), (205, 235, 265, 233), (547, 579, 610, 578), (532, 564, 533, 501), (516, 485, 517, 548), (249, 282, 250, 219), (563, 594, 629, 595), (454, 423, 455, 486), (315, 347, 316, 281), (628, 661, 694, 662), (392, 361, 393, 424), (377, 409, 378, 346), (330, 297, 331, 362), (643, 677, 709, 676), (408, 439, 471, 440), (233, 265, 298, 264), (609, 578, 610, 644), (501, 533, 502, 470), (204, 234, 235, 205), (547, 516, 548, 579), (204, 219, 250, 234), (563, 595, 564, 532), (485, 454, 486, 517), (281, 316, 282, 249), (628, 662, 629, 594), (423, 392, 424, 455), (346, 378, 347, 315), (661, 676, 709, 694), (361, 330, 362, 393), (408, 440, 409, 377), (264, 298, 331, 297), (643, 609, 644, 677), (379, 410, 442, 411), (298, 332, 363, 331), (644, 678, 710, 677), (502, 534, 503, 471), (235, 267, 299, 265), (579, 611, 645, 610), (564, 596, 565, 533), (517, 549, 580, 548), (282, 317, 283, 250), (629, 663, 630, 595), (455, 487, 518, 486), (347, 379, 348, 316), (694, 728, 695, 662), (393, 425, 456, 424), (409, 441, 410, 378), (331, 363, 394, 362), (709, 677, 710, 743), (471, 503, 472, 440), (265, 299, 332, 298), (610, 645, 678, 644), (533, 565, 534, 502), (234, 266, 267, 235), (548, 580, 611, 579), (250, 283, 266, 234), (595, 630, 596, 564), (486, 518, 549, 517), (316, 348, 317, 282), (662, 695, 663, 629), (424, 456, 487, 455), (378, 410, 379, 347), (694, 709, 743, 728), (362, 394, 425, 393), (380, 412, 381, 349), (743, 777, 762, 728), (394, 426, 457, 425), (441, 472, 504, 473), (332, 364, 395, 363), (678, 711, 744, 710), (503, 534, 566, 535), (267, 301, 333, 299), (645, 611, 646, 679), (565, 596, 631, 597), (549, 581, 612, 580), (283, 317, 349, 318), (663, 696, 664, 630), (518, 487, 519, 550), (379, 411, 380, 348), (728, 762, 729, 695), (456, 425, 457, 488), (410, 441, 473, 442), (363, 395, 426, 394), (743, 710, 744, 777), (503, 535, 504, 472), (332, 299, 333, 364), (645, 679, 711, 678), (534, 565, 597, 566), (267, 266, 300, 301), (580, 612, 646, 611), (283, 318, 300, 266), (596, 630, 664, 631), (518, 550, 581, 549), (317, 348, 380, 349), (663, 695, 729, 696), (456, 488, 519, 487), (536, 568, 537, 505), (696, 729, 763, 730), (488, 520, 551, 519), (442, 474, 443, 411), (762, 777, 811, 796), (426, 458, 489, 457), (504, 536, 505, 473), (364, 396, 427, 395), (744, 711, 745, 778), (566, 598, 567, 535), (301, 335, 365, 333), (679, 646, 680, 712), (631, 665, 632, 597), (581, 613, 647, 612), (349, 381, 350, 318), (664, 696, 730, 697), (519, 551, 582, 550), (411, 443, 412, 380), (729, 762, 796, 763), (457, 489, 520, 488), (318, 350, 334, 300), (473, 505, 474, 442), (395, 427, 458, 426), (777, 744, 778, 811), (535, 567, 536, 504), (333, 365, 396, 364), (711, 679, 712, 745), (597, 632, 598, 566), (300, 334, 335, 301), (612, 647, 680, 646), (664, 697, 665, 631), (550, 582, 613, 581), (506, 538, 507, 475), (427, 396, 428, 459), (778, 745, 779, 812), (598, 633, 599, 567), (365, 335, 367, 397), (680, 713, 746, 712), (665, 698, 666, 632), (647, 613, 648, 681), (381, 413, 382, 350), (697, 730, 764, 731), (551, 583, 614, 582), (412, 443, 475, 444), (763, 796, 830, 797), (489, 521, 552, 520), (505, 537, 506, 474), (458, 427, 459, 490), (778, 812, 845, 811), (536, 567, 599, 568), (365, 397, 428, 396), (745, 712, 746, 779), (632, 666, 633, 598), (334, 366, 367, 335), (647, 681, 713, 680), (334, 350, 382, 366), (665, 697, 731, 698), (613, 582, 614, 648), (412, 444, 413, 381), (763, 797, 764, 730), (551, 520, 552, 583), (474, 506, 475, 443), (796, 811, 845, 830), (489, 458, 490, 521), (476, 508, 477, 445), (830, 845, 879, 864), (490, 522, 553, 521), (568, 600, 569, 537), (459, 428, 460, 491), (812, 779, 813, 846), (633, 667, 634, 599), (397, 367, 399, 429), (713, 747, 780, 746), (698, 732, 699, 666), (681, 648, 682, 714), (413, 445, 414, 382), (731, 764, 798, 765), (614, 583, 615, 649), (475, 507, 476, 444), (797, 830, 864, 831), (521, 553, 584, 552), (537, 569, 538, 506), (490, 459, 491, 522), (812, 846, 879, 845), (568, 599, 634, 600), (428, 397, 429, 460), (779, 746, 780, 813), (633, 666, 699, 667), (367, 366, 398, 399), (681, 714, 747, 713), (382, 414, 398, 366), (731, 765, 732, 698), (648, 614, 649, 682), (444, 476, 445, 413), (797, 831, 798, 764), (552, 584, 615, 583), (446, 478, 462, 431), (798, 831, 865, 832), (584, 616, 650, 615), (538, 570, 539, 507), (864, 879, 913, 898), (522, 554, 585, 553), (600, 635, 601, 569), (460, 492, 523, 491), (846, 813, 847, 880), (667, 700, 668, 634), (399, 430, 461, 429), (747, 781, 814, 780), (732, 766, 733, 699), (682, 715, 748, 714), (445, 477, 446, 414), (798, 832, 799, 765), (615, 650, 683, 649), (507, 539, 508, 476), (831, 864, 898, 865), (553, 585, 616, 584), (569, 601, 570, 538), (491, 523, 554, 522), (879, 846, 880, 913), (634, 668, 635, 600), (429, 461, 492, 460), (813, 780, 814, 847), (699, 733, 700, 667), (398, 431, 430, 399), (714, 748, 781, 747), (414, 446, 431, 398), (765, 799, 766, 732), (649, 683, 715, 682), (767, 801, 768, 734), (766, 799, 833, 800), (683, 716, 749, 715), (477, 508, 540, 509), (832, 865, 899, 866), (616, 651, 684, 650), (539, 570, 602, 571), (913, 944, 930, 898), (585, 554, 586, 617), (601, 635, 669, 636), (492, 524, 555, 523), (847, 881, 914, 880), (668, 700, 734, 701), (430, 463, 493, 461), (814, 781, 815, 848), (733, 766, 800, 767), (715, 749, 782, 748), (446, 477, 509, 478), (832, 866, 833, 799), (683, 650, 684, 716), (539, 571, 540, 508), (898, 930, 899, 865), (616, 585, 617, 651), (570, 601, 636, 602), (523, 555, 586, 554), (913, 880, 914, 944), (668, 701, 669, 635), (461, 493, 524, 492), (814, 848, 881, 847), (733, 767, 734, 700), (430, 431, 462, 463), (781, 748, 782, 815), (702, 735, 769, 736), (463, 462, 494, 495), (815, 782, 816, 849), (478, 510, 494, 462), (833, 867, 834, 800), (749, 716, 750, 783), (540, 572, 541, 509), (866, 899, 931, 900), (651, 685, 717, 684), (571, 602, 637, 603), (930, 944, 973, 960), (586, 618, 652, 617), (636, 669, 702, 670), (555, 524, 556, 587), (881, 915, 945, 914), (734, 768, 735, 701), (493, 463, 495, 525), (815, 849, 882, 848), (800, 834, 801, 767), (782, 749, 783, 816), (509, 541, 510, 478), (833, 866, 900, 867), (716, 684, 717, 750), (571, 603, 572, 540), (899, 930, 960, 931), (617, 652, 685, 651), (602, 636, 670, 637), (555, 587, 618, 586), (914, 945, 973, 944), (669, 701, 735, 702), (524, 493, 525, 556), (848, 882, 915, 881), (671, 703, 737, 704), (556, 525, 557, 588), (882, 916, 946, 915), (801, 835, 802, 768), (495, 494, 526, 527), (849, 816, 850, 883), (510, 542, 526, 494), (867, 901, 868, 834), (783, 750, 784, 817), (572, 604, 573, 541), (900, 931, 961, 932), (685, 718, 751, 717), (603, 637, 671, 638), (960, 973, 1000, 988), (618, 653, 686, 652), (670, 702, 736, 703), (587, 556, 588, 619), (915, 946, 974, 945), (768, 802, 769, 735), (525, 495, 527, 557), (849, 883, 916, 882), (834, 868, 835, 801), (816, 783, 817, 850), (541, 573, 542, 510), (867, 900, 932, 901), (750, 717, 751, 784), (603, 638, 604, 572), (931, 960, 988, 961), (652, 686, 718, 685), (637, 670, 703, 671), (587, 619, 653, 618), (945, 974, 1000, 973), (639, 672, 705, 673), (619, 654, 687, 653), (974, 1001, 1025, 1000), (736, 769, 803, 770), (588, 557, 589, 620), (916, 947, 975, 946), (835, 869, 836, 802), (527, 526, 558, 559), (883, 850, 884, 917), (542, 574, 558, 526), (901, 933, 902, 868), (817, 784, 818, 851), (604, 639, 605, 573), (932, 961, 989, 962), (718, 752, 785, 751), (638, 671, 704, 672), (988, 1000, 1025, 1014), (653, 687, 719, 686), (703, 736, 770, 737), (619, 588, 620, 654), (946, 975, 1001, 974), (802, 836, 803, 769), (557, 527, 559, 589), (883, 917, 947, 916), (868, 902, 869, 835), (850, 817, 851, 884), (573, 605, 574, 542), (901, 932, 962, 933), (784, 751, 785, 818), (638, 672, 639, 604), (961, 988, 1014, 989), (686, 719, 752, 718), (606, 640, 674, 641), (1014, 1038, 1015, 989), (752, 719, 753, 786), (737, 771, 738, 704), (687, 654, 688, 720), (1025, 1001, 1026, 1048), (803, 837, 804, 770), (589, 621, 655, 620), (975, 947, 976, 1002), (836, 869, 903, 870), (558, 591, 590, 559), (884, 918, 948, 917), (558, 574, 606, 591), (902, 933, 963, 934), (818, 852, 885, 851), (605, 639, 673, 640), (989, 1015, 990, 962), (785, 752, 786, 819), (704, 738, 705, 672), (1025, 1048, 1038, 1014), (719, 687, 720, 753), (770, 804, 771, 737), (620, 655, 688, 654), (1001, 975, 1002, 1026), (803, 836, 870, 837), (559, 590, 621, 589), (947, 917, 948, 976), (869, 902, 934, 903), (851, 885, 918, 884), (574, 605, 640, 606), (962, 990, 963, 933), (785, 819, 852, 818), (935, 964, 992, 965), (990, 1016, 991, 963), (819, 853, 886, 852), (673, 705, 739, 706), (1038, 1062, 1039, 1015), (786, 753, 787, 820), (771, 805, 772, 738), (720, 688, 721, 754), (1026, 1074, 1071, 1048), (1026, 1049, 1074), (1071, 1073, 1048), (1071, 1072, 1073), (837, 871, 838, 804), (621, 656, 689, 655), (1002, 976, 1003, 1027), (870, 903, 935, 904), (590, 591, 624, 625), (625, 626, 590), (591, 622, 624), (622, 623, 624), (918, 949, 977, 948), (591, 606, 641, 622), (934, 963, 991, 964), (852, 886, 919, 885), (640, 673, 706, 674), (1015, 1039, 1016, 990), (819, 786, 820, 853), (738, 772, 739, 705), (1048, 1073, 1062, 1038), (753, 720, 754, 787), (804, 838, 805, 771), (655, 689, 721, 688), (1049, 1026, 1027, 1050), (1026, 1002, 1027), (837, 870, 904, 871), (656, 590, 626, 657), (656, 621, 590), (976, 948, 977, 1003), (903, 934, 964, 935), (885, 919, 949, 918), (905, 936, 966, 937), (919, 950, 978, 949), (641, 674, 707, 675), (1016, 1040, 1017, 991), (853, 887, 920, 886), (706, 739, 773, 740), (1062, 1083, 1063, 1039), (820, 787, 821, 854), (805, 839, 806, 772), (754, 721, 755, 788), (1091, 1093, 1073, 1072), (1091, 1092, 1093), (871, 905, 872, 838), (722, 656, 690, 723), (722, 689, 656), (1051, 1027, 1028, 1052), (1027, 1003, 1028), (904, 935, 965, 936), (622, 658, 660, 623), (658, 659, 660), (949, 978, 1004, 977), (622, 641, 675, 658), (964, 991, 1017, 992), (886, 920, 950, 919), (674, 706, 740, 707), (1039, 1063, 1040, 1016), (853, 820, 854, 887), (772, 806, 773, 739), (1073, 1093, 1083, 1062), (787, 754, 788, 821), (838, 872, 839, 805), (689, 722, 755, 721), (1101, 1092, 1091), (1050, 1027, 1051), (871, 904, 936, 905), (660, 659, 693), (656, 657, 690), (1003, 977, 1004, 1028), (906, 938, 907, 873), (659, 691, 724, 725), (725, 693, 659), (1037, 1036, 1060, 1061), (1004, 1029, 1053, 1028), (965, 992, 1018, 993), (987, 986, 1012, 1013), (950, 979, 1005, 978), (675, 707, 741, 708), (1040, 1064, 1041, 1017), (928, 929, 958, 959), (887, 921, 951, 920), (773, 807, 774, 740), (1083, 1102, 1084, 1063), (861, 895, 894, 860), (854, 821, 855, 888), (839, 873, 840, 806), (793, 827, 826, 792), (788, 755, 789, 822), (1093, 1092, 1100, 1109), (905, 937, 906, 872), (724, 759, 758, 725), (722, 723, 756), (1061, 1060, 1081, 1082), (1052, 1028, 1053), (936, 965, 993, 966), (658, 692, 691, 659), (1013, 1012, 1036, 1037), (978, 1005, 1029, 1004), (658, 675, 708, 692), (992, 1017, 1041, 1018), (959, 958, 986, 987), (920, 951, 979, 950), (707, 740, 774, 741), (1063, 1084, 1064, 1040), (895, 929, 928, 894), (887, 854, 888, 921), (773, 806, 840, 807), (1093, 1109, 1102, 1083), (827, 861, 860, 826), (821, 788, 822, 855), (872, 906, 873, 839), (759, 793, 792, 758), (755, 722, 756, 789), (1082, 1081, 1092, 1101), (1081, 1100, 1092), (874, 908, 875, 841), (759, 790, 823, 793), (1100, 1081, 1094, 1110), (937, 966, 994, 967), (691, 726, 757, 724), (1060, 1036, 1054, 1075), (993, 1018, 1042, 1019), (1012, 986, 1006, 1030), (708, 741, 775, 742), (1041, 1064, 1085, 1065), (929, 952, 980, 958), (807, 841, 808, 774), (1102, 1116, 1103, 1084), (895, 861, 889, 922), (840, 873, 907, 874), (793, 823, 856, 827), (1109, 1100, 1110, 1122), (937, 967, 938, 906), (759, 724, 757, 790), (1081, 1060, 1075, 1094), (966, 993, 1019, 994), (692, 727, 726, 691), (1036, 1012, 1030, 1054), (692, 708, 742, 727), (1018, 1041, 1065, 1042), (958, 980, 1006, 986), (774, 808, 775, 741), (1064, 1084, 1103, 1085), (929, 895, 922, 952), (840, 874, 841, 807), (1109, 1122, 1116, 1102), (827, 856, 889, 861), (842, 876, 843, 809), (1122, 1133, 1128, 1116), (889, 856, 890, 923), (938, 968, 939, 907), (790, 824, 857, 823), (1110, 1094, 1111, 1123), (967, 994, 1020, 995), (726, 760, 791, 757), (1075, 1054, 1076, 1095), (1019, 1042, 1066, 1043), (1006, 1031, 1055, 1030), (742, 775, 809, 776), (1085, 1104, 1086, 1065), (952, 981, 1007, 980), (808, 841, 875, 842), (1116, 1128, 1117, 1103), (922, 889, 923, 953), (907, 939, 908, 874), (856, 823, 857, 890), (1122, 1110, 1123, 1133), (967, 995, 968, 938), (757, 791, 824, 790), (1094, 1075, 1095, 1111), (994, 1019, 1043, 1020), (727, 761, 760, 726), (1030, 1055, 1076, 1054), (727, 742, 776, 761), (1042, 1065, 1086, 1066), (980, 1007, 1031, 1006), (775, 808, 842, 809), (1103, 1117, 1104, 1085), (952, 922, 953, 981), (794, 810, 844, 828), (1104, 1117, 1129, 1118), (953, 982, 1008, 981), (908, 940, 909, 875), (1128, 1133, 1142, 1138), (890, 924, 954, 923), (968, 996, 969, 939), (824, 858, 891, 857), (1123, 1111, 1124, 1134), (1020, 1044, 1021, 995), (760, 795, 825, 791), (1095, 1076, 1096, 1112), (1066, 1087, 1067, 1043), (1031, 1056, 1077, 1055), (809, 843, 810, 776), (1086, 1104, 1118, 1105), (981, 1008, 1032, 1007), (875, 909, 876, 842), (1117, 1128, 1138, 1129), (923, 954, 982, 953), (939, 969, 940, 908), (857, 891, 924, 890), (1133, 1123, 1134, 1142), (995, 1021, 996, 968), (791, 825, 858, 824), (1111, 1095, 1112, 1124), (1043, 1067, 1044, 1020), (761, 794, 795, 760), (1055, 1077, 1096, 1076), (776, 810, 794, 761), (1086, 1105, 1087, 1066), (1007, 1032, 1056, 1031), (1088, 1107, 1089, 1068), (1105, 1119, 1106, 1087), (1056, 1032, 1057, 1078), (843, 876, 910, 877), (1129, 1139, 1130, 1118), (982, 1009, 1033, 1008), (909, 940, 970, 941), (1138, 1142, 1149, 1146), (954, 924, 955, 983), (996, 1022, 997, 969), (891, 858, 892, 925), (1124, 1135, 1143, 1134), (1044, 1068, 1045, 1021), (825, 795, 829, 859), (1096, 1113, 1125, 1112), (1087, 1106, 1088, 1067), (1056, 1078, 1097, 1077), (843, 877, 844, 810), (1118, 1130, 1119, 1105), (1032, 1008, 1033, 1057), (876, 909, 941, 910), (1138, 1146, 1139, 1129), (954, 983, 1009, 982), (969, 997, 970, 940), (924, 891, 925, 955), (1134, 1143, 1149, 1142), (996, 1021, 1045, 1022), (825, 859, 892, 858), (1124, 1112, 1125, 1135), (1044, 1067, 1088, 1068), (794, 828, 829, 795), (1077, 1097, 1113, 1096), (1069, 1089, 1108, 1090), (829, 828, 862, 863), (1097, 1114, 1126, 1113), (844, 877, 911, 878), (1119, 1131, 1120, 1106), (1057, 1079, 1098, 1078), (877, 910, 942, 911), (1139, 1147, 1140, 1130), (1009, 1034, 1058, 1033), (970, 998, 971, 941), (1149, 1154, 1152, 1146), (955, 984, 1010, 983), (1022, 1046, 1023, 997), (925, 892, 926, 956), (1135, 1144, 1150, 1143), (1068, 1089, 1069, 1045), (859, 829, 863, 893), (1113, 1126, 1136, 1125), (828, 844, 878, 862), (1106, 1120, 1107, 1088), (1078, 1098, 1114, 1097), (1130, 1140, 1131, 1119), (1033, 1058, 1079, 1057), (910, 941, 971, 942), (1146, 1152, 1147, 1139), (983, 1010, 1034, 1009), (997, 1023, 998, 970), (925, 956, 984, 955), (1143, 1150, 1154, 1149), (1045, 1069, 1046, 1022), (892, 859, 893, 926), (1125, 1136, 1144, 1135), (897, 896, 912), (897, 912, 943), (897, 943, 927), (943, 972, 927), (972, 957, 927), (972, 999, 957), (999, 985, 957), (999, 1024, 985), (1024, 1011, 985), (1024, 1047, 1011), (1047, 1035, 1011), (1047, 1070, 1035), (1070, 1059, 1035), (1070, 1090, 1059), (1090, 1080, 1059), (1090, 1108, 1080), (1108, 1099, 1080), (1108, 1121, 1099), (1121, 1115, 1099), (1121, 1132, 1115), (1132, 1127, 1115), (1132, 1141, 1127), (1141, 1137, 1127), (1141, 1148, 1137), (1148, 1145, 1137), (1148, 1153, 1145), (1153, 1151, 1145), (1153, 1156, 1151), (1156, 1155, 1151), (1156, 1157, 1155), (863, 897, 927, 893), (1136, 1126, 1137, 1145), (1107, 1120, 1132, 1121), (1098, 1115, 1127, 1114), (878, 911, 943, 912), (1131, 1140, 1148, 1141), (1058, 1080, 1099, 1079), (971, 999, 972, 942), (1152, 1156, 1153, 1147), (1034, 1010, 1035, 1059), (998, 1023, 1047, 1024), (956, 985, 1011, 984), (1154, 1150, 1155, 1157), (1069, 1090, 1070, 1046), (926, 893, 927, 957), (1136, 1145, 1151, 1144), (1107, 1121, 1108, 1089), (863, 862, 896, 897), (1126, 1114, 1127, 1137), (878, 912, 896, 862), (1120, 1131, 1141, 1132), (1079, 1099, 1115, 1098), (942, 972, 943, 911), (1140, 1147, 1153, 1148), (1058, 1034, 1059, 1080), (998, 1024, 999, 971), (1154, 1157, 1156, 1152), (984, 1011, 1035, 1010), (1023, 1046, 1070, 1047), (926, 957, 985, 956), (1144, 1151, 1155, 1150), (1052, 1053, 723, 1050), (1053, 789, 756, 723), (1050, 1051, 1052), (723, 690, 657, 1050), (1029, 1005, 789, 1053), (1005, 979, 822, 789), (979, 951, 855, 822), (951, 921, 888, 855), (626, 1049, 1050, 657), (626, 625, 1074, 1049), (660, 1082, 1091, 1072), (725, 758, 1082, 660), (758, 792, 1061, 1082), (1082, 1101, 1091), (660, 693, 725), (792, 826, 1013, 1037), (826, 860, 987, 1013), (860, 894, 959, 987), (894, 928, 959), (792, 1037, 1061), (1072, 624, 623, 660), (1072, 1071, 624), (1074, 625, 624, 1071)])
me_cylinder.materials.append(mat_material)
me_cylinder.use_remesh_preserve_volume = False
me_cylinder.use_remesh_preserve_attributes = False
me_cylinder.use_mirror_vertex_groups = False
me_cylinder.update()

# ---- objects
ob_cylinder = bpy.data.objects.new('Cylinder', me_cylinder)
ob_lamp = bpy.data.objects.new('Lamp', light_lamp)
ob_camera = bpy.data.objects.new('Camera', cam_camera)

# ---- transforms, parenting, visibility, modifiers, constraints
ob_cylinder.location = (0.0, 0.0, 0.3335)
ob_cylinder.rotation_euler = (0.0, 0.0, 1.571)
ob_cylinder.scale = (0.4, 0.4, 0.4)
ob_cylinder.lineart.crease_threshold = 0.0
ob_lamp.location = (4.076, 1.005, 5.904)
ob_lamp.rotation_euler = (0.6503, 0.05522, 1.866)
ob_lamp.lock_rotations_4d = False
ob_lamp.empty_display_type = 'ARROWS'
ob_lamp.color = (0.0, 0.0, 0.0, 0.0)
ob_lamp.lineart.crease_threshold = 0.0
ob_camera.location = (7.481, -6.508, 5.344)
ob_camera.rotation_euler = (1.109, 0.01082, 0.8149)
ob_camera.lock_rotations_4d = False
ob_camera.empty_display_type = 'ARROWS'
ob_camera.color = (0.0, 0.0, 0.0, 0.0)
ob_camera.display_type = 'WIRE'
ob_camera.lineart.crease_threshold = 0.0

# ---- collection membership
col_collection_1.objects.link(ob_cylinder)
col_collection_1.objects.link(ob_lamp)
col_collection_1.objects.link(ob_camera)

# ---- scene / render settings (as saved in the file)
scene.camera = ob_camera
scene.frame_start = 1; scene.frame_end = 250; scene.frame_set(1)
scene.render.engine = 'CYCLES'
scene.render.image_settings.compression = 90
scene.render.resolution_percentage = 50
scene.render.dither_intensity = 0.0
scene.cycles.use_denoising = False
scene.cycles.samples = 10
scene.cycles.sampling_pattern = 'TABULATED_SOBOL'
scene.cycles.light_sampling_threshold = 0.0
scene.cycles.use_adaptive_sampling = False
scene.cycles.use_light_tree = False
scene.cycles.blur_glossy = 0.0
scene.cycles.volume_bounces = 1
scene.cycles.pixel_filter_type = 'GAUSSIAN'
scene.cycles.sample_clamp_indirect = 0.0
scene.view_settings.view_transform = 'Standard'
bpy.context.view_layer.update()
